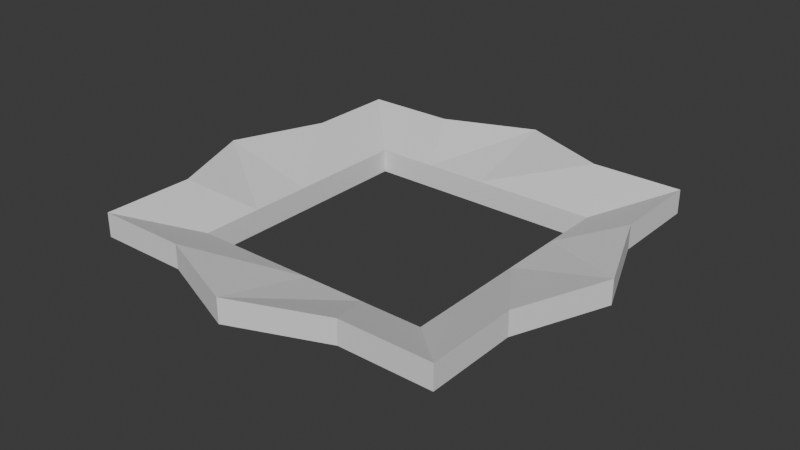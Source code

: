 # Source: Cursor.blend  (saved by Blender 5.1.30; exported with 4.5.12 LTS)
import bpy
from mathutils import Matrix  # noqa: F401  (used for matrix-valued properties, if any)

bpy.ops.wm.read_factory_settings(use_empty=True)
scene = bpy.context.scene
scene.name = 'Scene'

# ---- collections
col_collection = bpy.data.collections.new('Collection'); scene.collection.children.link(col_collection)

# ---- world
world_world = bpy.data.worlds.new('World'); scene.world = world_world
world_world.use_nodes = True; world_world.node_tree.nodes.clear()
_N = world_world.node_tree.nodes; _L = world_world.node_tree.links
n0 = _N.new('ShaderNodeOutputWorld'); n0.name = 'World Output'; n0.location = (200, 100)
n1 = _N.new('ShaderNodeBackground'); n1.name = 'Background'; n1.location = (-200, 100)
n1.inputs[0].default_value = (0.05088, 0.05088, 0.05088, 1.0)
_L.new(n1.outputs[0], n0.inputs[0])
n0.is_active_output = True
world_world.color = (0.05088, 0.05088, 0.05088)
world_world.sun_shadow_jitter_overblur = 0.0

# ---- meshes
me_cube_001 = bpy.data.meshes.new('Cube.001')
me_cube_001.from_pydata([(-1.005, -1.005, -0.09915), (-1.005, -1.005, 0.09915), (-1.005, 1.005, -0.09915), (-1.005, 1.005, 0.09915), (1.005, -1.005, -0.09915), (1.005, -1.005, 0.09915), (1.005, 1.005, -0.09915), (1.005, 1.005, 0.09915), (-1.5, 1.5, 0.1017), (-1.5, -1.5, 0.1017), (-1.5, -1.5, 0.3), (-1.5, 1.5, 0.3), (1.5, 1.5, 0.1017), (1.5, 1.5, 0.3), (1.5, -1.5, 0.1017), (1.5, -1.5, 0.3), (-0.75, -1.5, 0.1017), (0.0, -1.8, 0.1017), (0.75, -1.5, 0.1017), (0.75, -1.5, 0.3), (0.0, -1.8, 0.3), (-0.75, -1.5, 0.3), (-0.5025, -1.005, -0.09915), (0.0, -1.005, -0.09915), (0.5025, -1.005, -0.09915), (0.5025, -1.005, 0.09915), (0.0, -1.005, 0.09915), (-0.5025, -1.005, 0.09915), (1.5, -0.75, 0.1017), (1.8, 0.0, 0.1017), (1.5, 0.75, 0.1017), (1.5, 0.75, 0.3), (1.8, 0.0, 0.3), (1.5, -0.75, 0.3), (1.005, -0.5025, -0.09915), (1.005, 0.0, -0.09915), (1.005, 0.5025, -0.09915), (1.005, 0.5025, 0.09915), (1.005, 0.0, 0.09915), (1.005, -0.5025, 0.09915), (-1.5, 0.75, 0.1017), (-1.8, 0.0, 0.1017), (-1.5, -0.75, 0.1017), (-1.5, -0.75, 0.3), (-1.8, 0.0, 0.3), (-1.5, 0.75, 0.3), (-1.005, 0.5025, -0.09915), (-1.005, 0.0, -0.09915), (-1.005, -0.5025, -0.09915), (-1.005, -0.5025, 0.09915), (-1.005, 0.0, 0.09915), (-1.005, 0.5025, 0.09915), (0.75, 1.5, 0.1017), (0.0, 1.8, 0.1017), (-0.75, 1.5, 0.1017), (-0.75, 1.5, 0.3), (0.0, 1.8, 0.3), (0.75, 1.5, 0.3), (0.5025, 1.005, -0.09915), (0.0, 1.005, -0.09915), (-0.5025, 1.005, -0.09915), (-0.5025, 1.005, 0.09915), (0.0, 1.005, 0.09915), (0.5025, 1.005, 0.09915)], [], [(40, 45, 11, 8), (52, 57, 13, 12), (28, 33, 15, 14), (16, 21, 10, 9), (37, 7, 6, 36), (25, 5, 4, 24), (48, 0, 9, 42), (51, 3, 11, 45), (60, 2, 8, 54), (63, 7, 13, 57), (36, 6, 12, 30), (39, 5, 15, 33), (24, 4, 14, 18), (27, 1, 10, 21), (61, 3, 2, 60), (49, 1, 0, 48), (5, 25, 19, 15), (25, 26, 20, 19), (26, 27, 21, 20), (0, 22, 16, 9), (22, 23, 17, 16), (23, 24, 18, 17), (1, 27, 22, 0), (27, 26, 23, 22), (26, 25, 24, 23), (14, 15, 19, 18), (18, 19, 20, 17), (17, 20, 21, 16), (7, 37, 31, 13), (37, 38, 32, 31), (38, 39, 33, 32), (4, 34, 28, 14), (34, 35, 29, 28), (35, 36, 30, 29), (5, 39, 34, 4), (39, 38, 35, 34), (38, 37, 36, 35), (12, 13, 31, 30), (30, 31, 32, 29), (29, 32, 33, 28), (3, 51, 46, 2), (51, 50, 47, 46), (50, 49, 48, 47), (1, 49, 43, 10), (49, 50, 44, 43), (50, 51, 45, 44), (2, 46, 40, 8), (46, 47, 41, 40), (47, 48, 42, 41), (9, 10, 43, 42), (42, 43, 44, 41), (41, 44, 45, 40), (7, 63, 58, 6), (63, 62, 59, 58), (62, 61, 60, 59), (3, 61, 55, 11), (61, 62, 56, 55), (62, 63, 57, 56), (6, 58, 52, 12), (58, 59, 53, 52), (59, 60, 54, 53), (8, 11, 55, 54), (54, 55, 56, 53), (53, 56, 57, 52)])
_uv = me_cube_001.uv_layers.new(name='UVMap')
_uv.uv.foreach_set('vector', [0.375, 0.1875, 0.625, 0.1875, 0.625, 0.25, 0.375, 0.25, 0.375, 0.4375, 0.625, 0.4375, 0.625, 0.5, 0.375, 0.5, 0.375, 0.6875, 0.625, 0.6875, 0.625, 0.75, 0.375, 0.75, 0.375, 0.9375, 0.625, 0.9375, 0.625, 1.0, 0.375, 1.0, 0.6663, 0.5831, 0.6663, 0.5413, 0.3337, 0.5413, 0.3337, 0.5831, 0.7081, 0.7087, 0.6663, 0.7087, 0.3337, 0.7087, 0.2919, 0.7087, 0.1663, 0.6669, 0.1663, 0.7087, 0.125, 0.75, 0.125, 0.6875, 0.8337, 0.5831, 0.8337, 0.5413, 0.875, 0.5, 0.875, 0.5625, 0.2081, 0.5413, 0.1663, 0.5413, 0.125, 0.5, 0.1875, 0.5, 0.7081, 0.5413, 0.6663, 0.5413, 0.625, 0.5, 0.6875, 0.5, 0.3337, 0.5831, 0.3337, 0.5413, 0.375, 0.5, 0.375, 0.5625, 0.6663, 0.6669, 0.6663, 0.7087, 0.625, 0.75, 0.625, 0.6875, 0.2919, 0.7087, 0.3337, 0.7087, 0.375, 0.75, 0.3125, 0.75, 0.7919, 0.7087, 0.8337, 0.7087, 0.875, 0.75, 0.8125, 0.75, 0.7919, 0.5413, 0.8337, 0.5413, 0.1663, 0.5413, 0.2081, 0.5413, 0.8337, 0.6669, 0.8337, 0.7087, 0.1663, 0.7087, 0.1663, 0.6669, 0.6663, 0.7087, 0.7081, 0.7087, 0.6875, 0.75, 0.625, 0.75, 0.7081, 0.7087, 0.75, 0.7087, 0.75, 0.75, 0.6875, 0.75, 0.75, 0.7087, 0.7919, 0.7087, 0.8125, 0.75, 0.75, 0.75, 0.1663, 0.7087, 0.2081, 0.7087, 0.1875, 0.75, 0.125, 0.75, 0.2081, 0.7087, 0.25, 0.7087, 0.25, 0.75, 0.1875, 0.75, 0.25, 0.7087, 0.2919, 0.7087, 0.3125, 0.75, 0.25, 0.75, 0.8337, 0.7087, 0.7919, 0.7087, 0.2081, 0.7087, 0.1663, 0.7087, 0.7919, 0.7087, 0.75, 0.7087, 0.25, 0.7087, 0.2081, 0.7087, 0.75, 0.7087, 0.7081, 0.7087, 0.2919, 0.7087, 0.25, 0.7087, 0.375, 0.75, 0.625, 0.75, 0.625, 0.8125, 0.375, 0.8125, 0.375, 0.8125, 0.625, 0.8125, 0.625, 0.875, 0.375, 0.875, 0.375, 0.875, 0.625, 0.875, 0.625, 0.9375, 0.375, 0.9375, 0.6663, 0.5413, 0.6663, 0.5831, 0.625, 0.5625, 0.625, 0.5, 0.6663, 0.5831, 0.6663, 0.625, 0.625, 0.625, 0.625, 0.5625, 0.6663, 0.625, 0.6663, 0.6669, 0.625, 0.6875, 0.625, 0.625, 0.3337, 0.7087, 0.3337, 0.6669, 0.375, 0.6875, 0.375, 0.75, 0.3337, 0.6669, 0.3337, 0.625, 0.375, 0.625, 0.375, 0.6875, 0.3337, 0.625, 0.3337, 0.5831, 0.375, 0.5625, 0.375, 0.625, 0.6663, 0.7087, 0.6663, 0.6669, 0.3337, 0.6669, 0.3337, 0.7087, 0.6663, 0.6669, 0.6663, 0.625, 0.3337, 0.625, 0.3337, 0.6669, 0.6663, 0.625, 0.6663, 0.5831, 0.3337, 0.5831, 0.3337, 0.625, 0.375, 0.5, 0.625, 0.5, 0.625, 0.5625, 0.375, 0.5625, 0.375, 0.5625, 0.625, 0.5625, 0.625, 0.625, 0.375, 0.625, 0.375, 0.625, 0.625, 0.625, 0.625, 0.6875, 0.375, 0.6875, 0.8337, 0.5413, 0.8337, 0.5831, 0.1663, 0.5831, 0.1663, 0.5413, 0.8337, 0.5831, 0.8337, 0.625, 0.1663, 0.625, 0.1663, 0.5831, 0.8337, 0.625, 0.8337, 0.6669, 0.1663, 0.6669, 0.1663, 0.625, 0.8337, 0.7087, 0.8337, 0.6669, 0.875, 0.6875, 0.875, 0.75, 0.8337, 0.6669, 0.8337, 0.625, 0.875, 0.625, 0.875, 0.6875, 0.8337, 0.625, 0.8337, 0.5831, 0.875, 0.5625, 0.875, 0.625, 0.1663, 0.5413, 0.1663, 0.5831, 0.125, 0.5625, 0.125, 0.5, 0.1663, 0.5831, 0.1663, 0.625, 0.125, 0.625, 0.125, 0.5625, 0.1663, 0.625, 0.1663, 0.6669, 0.125, 0.6875, 0.125, 0.625, 0.375, 0.0, 0.625, 0.0, 0.625, 0.0625, 0.375, 0.0625, 0.375, 0.0625, 0.625, 0.0625, 0.625, 0.125, 0.375, 0.125, 0.375, 0.125, 0.625, 0.125, 0.625, 0.1875, 0.375, 0.1875, 0.6663, 0.5413, 0.7081, 0.5413, 0.2919, 0.5413, 0.3337, 0.5413, 0.7081, 0.5413, 0.75, 0.5413, 0.25, 0.5413, 0.2919, 0.5413, 0.75, 0.5413, 0.7919, 0.5413, 0.2081, 0.5413, 0.25, 0.5413, 0.8337, 0.5413, 0.7919, 0.5413, 0.8125, 0.5, 0.875, 0.5, 0.7919, 0.5413, 0.75, 0.5413, 0.75, 0.5, 0.8125, 0.5, 0.75, 0.5413, 0.7081, 0.5413, 0.6875, 0.5, 0.75, 0.5, 0.3337, 0.5413, 0.2919, 0.5413, 0.3125, 0.5, 0.375, 0.5, 0.2919, 0.5413, 0.25, 0.5413, 0.25, 0.5, 0.3125, 0.5, 0.25, 0.5413, 0.2081, 0.5413, 0.1875, 0.5, 0.25, 0.5, 0.375, 0.25, 0.625, 0.25, 0.625, 0.3125, 0.375, 0.3125, 0.375, 0.3125, 0.625, 0.3125, 0.625, 0.375, 0.375, 0.375, 0.375, 0.375, 0.625, 0.375, 0.625, 0.4375, 0.375, 0.4375])
me_cube_001.update()

# ---- objects
ob_cube = bpy.data.objects.new('Cube', me_cube_001)

# ---- transforms, parenting, visibility, modifiers, constraints
ob_cube.location = (0.0, 0.0, 0.0)

# ---- collection membership
col_collection.objects.link(ob_cube)

# ---- scene / render settings (as saved in the file)
scene.frame_start = 1; scene.frame_end = 250; scene.frame_set(1)
scene.render.engine = 'BLENDER_EEVEE_NEXT'
scene.render.bake_bias = 0.0
scene.render.bake_samples = 0
scene.cycles.sampling_pattern = 'TABULATED_SOBOL'
scene.eevee.use_volume_custom_range = False
bpy.context.view_layer.update()

# ---- added for rendering (the .blend has no active camera and no usable light): camera, sun
cam_auto = bpy.data.cameras.new('AutoCamera')
cam_auto.lens = 50.0
cam_auto.sensor_width = 36.0
cam_auto.clip_end = 1000.0
ob_auto_camera = bpy.data.objects.new('AutoCamera', cam_auto)
scene.collection.objects.link(ob_auto_camera)
ob_auto_camera.location = (4.72493, -5.66992, 3.88038)
ob_auto_camera.rotation_euler = (1.09748, -7.21219e-08, 0.694738)
scene.camera = ob_auto_camera
light_auto_sun = bpy.data.lights.new('AutoSun', 'SUN')
light_auto_sun.energy = 3.0
light_auto_sun.angle = 0.0523599
ob_auto_sun = bpy.data.objects.new('AutoSun', light_auto_sun)
scene.collection.objects.link(ob_auto_sun)
ob_auto_sun.rotation_euler = (0.872665, 0.174533, 0.523599)
bpy.context.view_layer.update()
